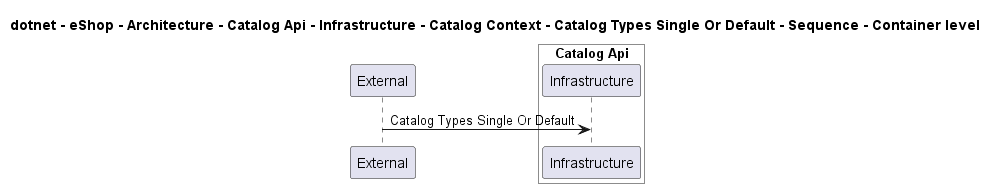

The diagram above was rendered by PlantUML. Its source (embedded in the PNG):
@startuml

title dotnet - eShop - Architecture - Catalog Api - Infrastructure - Catalog Context - Catalog Types Single Or Default - Sequence - Container level

participant "External" as C4InterFlow.SoftwareSystems.ExternalSystem

box "Catalog Api" #White
    participant "Infrastructure" as dotnet.eShop.Architecture.SoftwareSystems.CatalogApi.Containers.Infrastructure
end box


C4InterFlow.SoftwareSystems.ExternalSystem -> dotnet.eShop.Architecture.SoftwareSystems.CatalogApi.Containers.Infrastructure : Catalog Types Single Or Default


@enduml